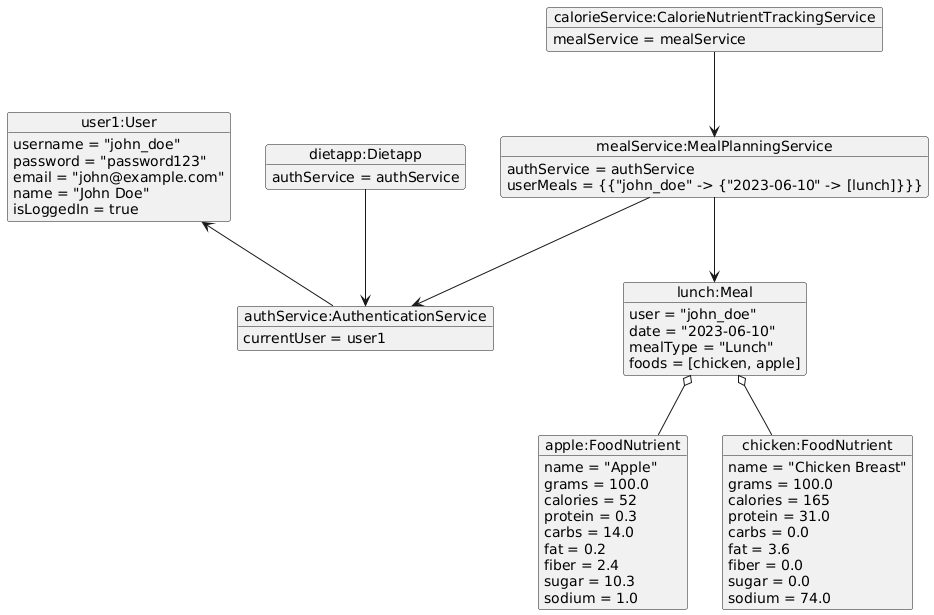

The diagram above was rendered by PlantUML. Its source (embedded in the PNG):
@startuml
object "user1:User" as user1 {
  username = "john_doe"
  password = "password123"
  email = "john@example.com"
  name = "John Doe"
  isLoggedIn = true
}

object "authService:AuthenticationService" as authService {
  currentUser = user1
}

object "apple:FoodNutrient" as apple {
  name = "Apple"
  grams = 100.0
  calories = 52
  protein = 0.3
  carbs = 14.0
  fat = 0.2
  fiber = 2.4
  sugar = 10.3
  sodium = 1.0
}

object "chicken:FoodNutrient" as chicken {
  name = "Chicken Breast"
  grams = 100.0
  calories = 165
  protein = 31.0
  carbs = 0.0
  fat = 3.6
  fiber = 0.0
  sugar = 0.0
  sodium = 74.0
}

object "lunch:Meal" as lunch {
  user = "john_doe"
  date = "2023-06-10"
  mealType = "Lunch"
  foods = [chicken, apple]
}

object "mealService:MealPlanningService" as mealService {
  authService = authService
  userMeals = {{"john_doe" -> {"2023-06-10" -> [lunch]}}}
}

object "calorieService:CalorieNutrientTrackingService" as calorieService {
  mealService = mealService
}

object "dietapp:Dietapp" as dietapp {
  authService = authService
}

user1 <-- authService
lunch o-- apple
lunch o-- chicken
mealService --> lunch
mealService --> authService
calorieService --> mealService
dietapp --> authService
@enduml